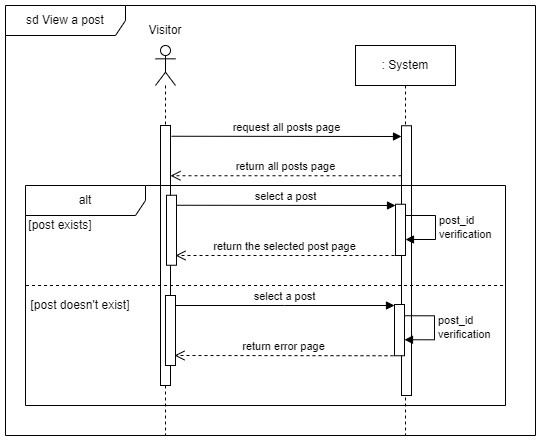

The diagram above was exported from draw.io. Its source (the exported page's mxGraphModel, read from the mxfile embedded in the PNG):
<mxGraphModel dx="1420" dy="768" grid="1" gridSize="10" guides="1" tooltips="1" connect="1" arrows="1" fold="1" page="1" pageScale="1" pageWidth="827" pageHeight="1169" math="0" shadow="0">
  <root>
    <mxCell id="0" />
    <mxCell id="1" parent="0" />
    <mxCell id="MlinfrqPCulOzvdjc3oT-1" value="sd View a post" style="shape=umlFrame;whiteSpace=wrap;html=1;pointerEvents=0;width=120;height=30;" parent="1" vertex="1">
      <mxGeometry x="40" y="40" width="530" height="430" as="geometry" />
    </mxCell>
    <mxCell id="MlinfrqPCulOzvdjc3oT-2" value="" style="shape=umlLifeline;perimeter=lifelinePerimeter;whiteSpace=wrap;html=1;container=1;dropTarget=0;collapsible=0;recursiveResize=0;outlineConnect=0;portConstraint=eastwest;newEdgeStyle={&quot;edgeStyle&quot;:&quot;elbowEdgeStyle&quot;,&quot;elbow&quot;:&quot;vertical&quot;,&quot;curved&quot;:0,&quot;rounded&quot;:0};participant=umlActor;" parent="1" vertex="1">
      <mxGeometry x="190" y="80" width="20" height="390" as="geometry" />
    </mxCell>
    <mxCell id="5XxvxAYepp0pBCLick62-2" value="" style="html=1;points=[];perimeter=orthogonalPerimeter;outlineConnect=0;targetShapes=umlLifeline;portConstraint=eastwest;newEdgeStyle={&quot;edgeStyle&quot;:&quot;elbowEdgeStyle&quot;,&quot;elbow&quot;:&quot;vertical&quot;,&quot;curved&quot;:0,&quot;rounded&quot;:0};" parent="MlinfrqPCulOzvdjc3oT-2" vertex="1">
      <mxGeometry x="5" y="80" width="10" height="260" as="geometry" />
    </mxCell>
    <mxCell id="MlinfrqPCulOzvdjc3oT-6" value="Visitor" style="text;html=1;strokeColor=none;fillColor=none;align=center;verticalAlign=middle;whiteSpace=wrap;rounded=0;" parent="1" vertex="1">
      <mxGeometry x="170" y="50" width="60" height="30" as="geometry" />
    </mxCell>
    <mxCell id="MlinfrqPCulOzvdjc3oT-7" value=": System" style="shape=umlLifeline;perimeter=lifelinePerimeter;whiteSpace=wrap;html=1;container=1;dropTarget=0;collapsible=0;recursiveResize=0;outlineConnect=0;portConstraint=eastwest;newEdgeStyle={&quot;edgeStyle&quot;:&quot;elbowEdgeStyle&quot;,&quot;elbow&quot;:&quot;vertical&quot;,&quot;curved&quot;:0,&quot;rounded&quot;:0};" parent="1" vertex="1">
      <mxGeometry x="390" y="80" width="100" height="390" as="geometry" />
    </mxCell>
    <mxCell id="5XxvxAYepp0pBCLick62-10" value="select a post" style="html=1;verticalAlign=bottom;endArrow=block;edgeStyle=elbowEdgeStyle;elbow=vertical;curved=0;rounded=0;" parent="1" target="5XxvxAYepp0pBCLick62-6" edge="1">
      <mxGeometry relative="1" as="geometry">
        <mxPoint x="210" y="239.75" as="sourcePoint" />
        <mxPoint x="670" y="239.75" as="targetPoint" />
        <mxPoint as="offset" />
      </mxGeometry>
    </mxCell>
    <mxCell id="5XxvxAYepp0pBCLick62-4" value="return all posts page" style="html=1;verticalAlign=bottom;endArrow=open;dashed=1;endSize=8;edgeStyle=elbowEdgeStyle;elbow=vertical;curved=0;rounded=0;" parent="1" source="5XxvxAYepp0pBCLick62-1" edge="1">
      <mxGeometry relative="1" as="geometry">
        <mxPoint x="205" y="210.25" as="targetPoint" />
        <mxPoint x="675" y="209.75" as="sourcePoint" />
        <Array as="points">
          <mxPoint x="440" y="210.25" />
        </Array>
      </mxGeometry>
    </mxCell>
    <mxCell id="5XxvxAYepp0pBCLick62-3" value="request all posts page" style="html=1;verticalAlign=bottom;endArrow=block;edgeStyle=elbowEdgeStyle;elbow=vertical;curved=0;rounded=0;" parent="1" target="5XxvxAYepp0pBCLick62-1" edge="1">
      <mxGeometry relative="1" as="geometry">
        <mxPoint x="206" y="170.75" as="sourcePoint" />
        <mxPoint x="671" y="170.75" as="targetPoint" />
        <mxPoint as="offset" />
      </mxGeometry>
    </mxCell>
    <mxCell id="5XxvxAYepp0pBCLick62-1" value="" style="html=1;points=[];perimeter=orthogonalPerimeter;outlineConnect=0;targetShapes=umlLifeline;portConstraint=eastwest;newEdgeStyle={&quot;edgeStyle&quot;:&quot;elbowEdgeStyle&quot;,&quot;elbow&quot;:&quot;vertical&quot;,&quot;curved&quot;:0,&quot;rounded&quot;:0};" parent="1" vertex="1">
      <mxGeometry x="436" y="160.25" width="10" height="269.75" as="geometry" />
    </mxCell>
    <mxCell id="5XxvxAYepp0pBCLick62-7" value="" style="html=1;points=[];perimeter=orthogonalPerimeter;outlineConnect=0;targetShapes=umlLifeline;portConstraint=eastwest;newEdgeStyle={&quot;edgeStyle&quot;:&quot;elbowEdgeStyle&quot;,&quot;elbow&quot;:&quot;vertical&quot;,&quot;curved&quot;:0,&quot;rounded&quot;:0};" parent="1" vertex="1">
      <mxGeometry x="201" y="229.75" width="10" height="70" as="geometry" />
    </mxCell>
    <mxCell id="5XxvxAYepp0pBCLick62-11" value="return the selected post page" style="html=1;verticalAlign=bottom;endArrow=open;dashed=1;endSize=8;edgeStyle=elbowEdgeStyle;elbow=vertical;curved=0;rounded=0;" parent="1" edge="1">
      <mxGeometry relative="1" as="geometry">
        <mxPoint x="210" y="290.005" as="targetPoint" />
        <mxPoint x="429" y="290.005" as="sourcePoint" />
        <Array as="points" />
      </mxGeometry>
    </mxCell>
    <mxCell id="5XxvxAYepp0pBCLick62-6" value="" style="html=1;points=[];perimeter=orthogonalPerimeter;outlineConnect=0;targetShapes=umlLifeline;portConstraint=eastwest;newEdgeStyle={&quot;edgeStyle&quot;:&quot;elbowEdgeStyle&quot;,&quot;elbow&quot;:&quot;vertical&quot;,&quot;curved&quot;:0,&quot;rounded&quot;:0};" parent="1" vertex="1">
      <mxGeometry x="430" y="238.75" width="10" height="51.25" as="geometry" />
    </mxCell>
    <mxCell id="2X6Sy7HpPvSF8cp9MJXA-1" value="alt" style="shape=umlFrame;whiteSpace=wrap;html=1;pointerEvents=0;width=120;height=30;" parent="1" vertex="1">
      <mxGeometry x="60" y="220" width="480" height="220" as="geometry" />
    </mxCell>
    <mxCell id="ShIu-VZplhB8WoGT1TmY-1" value="[post exists]" style="text;html=1;strokeColor=none;fillColor=none;align=center;verticalAlign=middle;whiteSpace=wrap;rounded=0;" parent="1" vertex="1">
      <mxGeometry x="60" y="250" width="70" height="20" as="geometry" />
    </mxCell>
    <mxCell id="ShIu-VZplhB8WoGT1TmY-2" value="[post doesn't exist]" style="text;html=1;strokeColor=none;fillColor=none;align=center;verticalAlign=middle;whiteSpace=wrap;rounded=0;" parent="1" vertex="1">
      <mxGeometry x="60" y="330" width="110" height="20" as="geometry" />
    </mxCell>
    <mxCell id="ETJJEzQlRWhy3eutJLPj-1" value="post_id&lt;br&gt;verification" style="html=1;align=left;spacingLeft=2;endArrow=block;rounded=0;edgeStyle=orthogonalEdgeStyle;curved=0;rounded=0;" parent="1" edge="1">
      <mxGeometry relative="1" as="geometry">
        <mxPoint x="440" y="250" as="sourcePoint" />
        <Array as="points">
          <mxPoint x="470" y="250" />
          <mxPoint x="470" y="274" />
          <mxPoint x="440" y="274" />
        </Array>
        <mxPoint x="440" y="274" as="targetPoint" />
      </mxGeometry>
    </mxCell>
    <mxCell id="ETJJEzQlRWhy3eutJLPj-2" value="select a post" style="html=1;verticalAlign=bottom;endArrow=block;edgeStyle=elbowEdgeStyle;elbow=vertical;curved=0;rounded=0;" parent="1" target="ETJJEzQlRWhy3eutJLPj-5" edge="1">
      <mxGeometry relative="1" as="geometry">
        <mxPoint x="209" y="340" as="sourcePoint" />
        <mxPoint x="669" y="340" as="targetPoint" />
        <mxPoint as="offset" />
      </mxGeometry>
    </mxCell>
    <mxCell id="ETJJEzQlRWhy3eutJLPj-3" value="" style="html=1;points=[];perimeter=orthogonalPerimeter;outlineConnect=0;targetShapes=umlLifeline;portConstraint=eastwest;newEdgeStyle={&quot;edgeStyle&quot;:&quot;elbowEdgeStyle&quot;,&quot;elbow&quot;:&quot;vertical&quot;,&quot;curved&quot;:0,&quot;rounded&quot;:0};" parent="1" vertex="1">
      <mxGeometry x="200" y="330" width="10" height="70" as="geometry" />
    </mxCell>
    <mxCell id="ETJJEzQlRWhy3eutJLPj-4" value="return error page" style="html=1;verticalAlign=bottom;endArrow=open;dashed=1;endSize=8;edgeStyle=elbowEdgeStyle;elbow=vertical;curved=0;rounded=0;" parent="1" edge="1">
      <mxGeometry relative="1" as="geometry">
        <mxPoint x="209" y="390.255" as="targetPoint" />
        <mxPoint x="428" y="390.255" as="sourcePoint" />
        <Array as="points" />
      </mxGeometry>
    </mxCell>
    <mxCell id="ETJJEzQlRWhy3eutJLPj-5" value="" style="html=1;points=[];perimeter=orthogonalPerimeter;outlineConnect=0;targetShapes=umlLifeline;portConstraint=eastwest;newEdgeStyle={&quot;edgeStyle&quot;:&quot;elbowEdgeStyle&quot;,&quot;elbow&quot;:&quot;vertical&quot;,&quot;curved&quot;:0,&quot;rounded&quot;:0};" parent="1" vertex="1">
      <mxGeometry x="429" y="339" width="10" height="51.25" as="geometry" />
    </mxCell>
    <mxCell id="ETJJEzQlRWhy3eutJLPj-6" value="post_id&lt;br&gt;verification" style="html=1;align=left;spacingLeft=2;endArrow=block;rounded=0;edgeStyle=orthogonalEdgeStyle;curved=0;rounded=0;" parent="1" edge="1">
      <mxGeometry relative="1" as="geometry">
        <mxPoint x="439" y="350.25" as="sourcePoint" />
        <Array as="points">
          <mxPoint x="469" y="350.25" />
          <mxPoint x="469" y="374.25" />
          <mxPoint x="439" y="374.25" />
        </Array>
        <mxPoint x="439" y="374.25" as="targetPoint" />
      </mxGeometry>
    </mxCell>
    <mxCell id="hlNIOXCM00u8AyZsSbWp-1" value="" style="endArrow=none;dashed=1;html=1;rounded=0;" parent="1" edge="1">
      <mxGeometry width="50" height="50" relative="1" as="geometry">
        <mxPoint x="60.54" y="320" as="sourcePoint" />
        <mxPoint x="540" y="320" as="targetPoint" />
      </mxGeometry>
    </mxCell>
  </root>
</mxGraphModel>